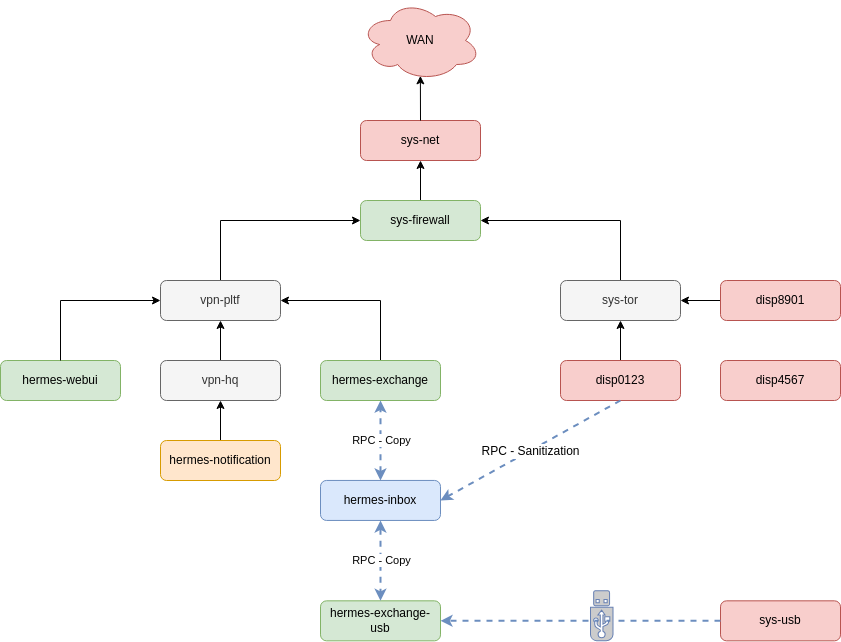

The diagram above was exported from draw.io. Its source (the exported page's mxGraphModel, read from the mxfile embedded in the PNG):
<mxGraphModel dx="1230" dy="1214" grid="1" gridSize="10" guides="1" tooltips="1" connect="1" arrows="1" fold="1" page="1" pageScale="1" pageWidth="850" pageHeight="1100" math="0" shadow="0">
  <root>
    <mxCell id="0" />
    <mxCell id="1" parent="0" />
    <mxCell id="dy2X4eCza_hxjk_AujWN-1" value="sys-net" style="rounded=1;whiteSpace=wrap;html=1;fillColor=#f8cecc;strokeColor=#b85450;" parent="1" vertex="1">
      <mxGeometry x="360" y="200" width="120" height="40" as="geometry" />
    </mxCell>
    <mxCell id="dy2X4eCza_hxjk_AujWN-18" style="edgeStyle=orthogonalEdgeStyle;rounded=0;orthogonalLoop=1;jettySize=auto;html=1;exitX=0.5;exitY=0;exitDx=0;exitDy=0;entryX=0.5;entryY=1;entryDx=0;entryDy=0;" parent="1" source="dy2X4eCza_hxjk_AujWN-3" target="dy2X4eCza_hxjk_AujWN-1" edge="1">
      <mxGeometry relative="1" as="geometry" />
    </mxCell>
    <mxCell id="dy2X4eCza_hxjk_AujWN-3" value="sys-firewall" style="rounded=1;whiteSpace=wrap;html=1;fillColor=#d5e8d4;strokeColor=#82b366;" parent="1" vertex="1">
      <mxGeometry x="360" y="280" width="120" height="40" as="geometry" />
    </mxCell>
    <mxCell id="dy2X4eCza_hxjk_AujWN-16" style="edgeStyle=orthogonalEdgeStyle;rounded=0;orthogonalLoop=1;jettySize=auto;html=1;exitX=0.5;exitY=0;exitDx=0;exitDy=0;entryX=1;entryY=0.5;entryDx=0;entryDy=0;" parent="1" source="dy2X4eCza_hxjk_AujWN-5" target="dy2X4eCza_hxjk_AujWN-3" edge="1">
      <mxGeometry relative="1" as="geometry" />
    </mxCell>
    <mxCell id="dy2X4eCza_hxjk_AujWN-5" value="sys-tor" style="rounded=1;whiteSpace=wrap;html=1;fillColor=#f5f5f5;fontColor=#333333;strokeColor=#666666;" parent="1" vertex="1">
      <mxGeometry x="560" y="360" width="120" height="40" as="geometry" />
    </mxCell>
    <mxCell id="dy2X4eCza_hxjk_AujWN-17" style="edgeStyle=orthogonalEdgeStyle;rounded=0;orthogonalLoop=1;jettySize=auto;html=1;exitX=0.5;exitY=0;exitDx=0;exitDy=0;entryX=0;entryY=0.5;entryDx=0;entryDy=0;" parent="1" source="dy2X4eCza_hxjk_AujWN-6" target="dy2X4eCza_hxjk_AujWN-3" edge="1">
      <mxGeometry relative="1" as="geometry" />
    </mxCell>
    <mxCell id="dy2X4eCza_hxjk_AujWN-6" value="vpn-pltf" style="rounded=1;whiteSpace=wrap;html=1;fillColor=#f5f5f5;fontColor=#333333;strokeColor=#666666;" parent="1" vertex="1">
      <mxGeometry x="160" y="360" width="120" height="40" as="geometry" />
    </mxCell>
    <mxCell id="dy2X4eCza_hxjk_AujWN-7" value="hermes-webui" style="rounded=1;whiteSpace=wrap;html=1;fillColor=#d5e8d4;strokeColor=#82b366;" parent="1" vertex="1">
      <mxGeometry y="440" width="120" height="40" as="geometry" />
    </mxCell>
    <mxCell id="dy2X4eCza_hxjk_AujWN-27" style="edgeStyle=orthogonalEdgeStyle;rounded=0;orthogonalLoop=1;jettySize=auto;html=1;exitX=0.5;exitY=0;exitDx=0;exitDy=0;entryX=1;entryY=0.5;entryDx=0;entryDy=0;" parent="1" source="dy2X4eCza_hxjk_AujWN-8" target="dy2X4eCza_hxjk_AujWN-6" edge="1">
      <mxGeometry relative="1" as="geometry" />
    </mxCell>
    <mxCell id="dy2X4eCza_hxjk_AujWN-8" value="hermes-exchange" style="rounded=1;whiteSpace=wrap;html=1;fillColor=#d5e8d4;strokeColor=#82b366;" parent="1" vertex="1">
      <mxGeometry x="320" y="440" width="120" height="40" as="geometry" />
    </mxCell>
    <mxCell id="dy2X4eCza_hxjk_AujWN-9" value="hermes-inbox" style="rounded=1;whiteSpace=wrap;html=1;fillColor=#dae8fc;strokeColor=#6c8ebf;" parent="1" vertex="1">
      <mxGeometry x="320" y="559.95" width="120" height="40" as="geometry" />
    </mxCell>
    <mxCell id="dy2X4eCza_hxjk_AujWN-11" value="hermes-exchange-usb" style="rounded=1;whiteSpace=wrap;html=1;fillColor=#d5e8d4;strokeColor=#82b366;" parent="1" vertex="1">
      <mxGeometry x="320" y="680.34" width="120" height="40" as="geometry" />
    </mxCell>
    <mxCell id="bXJqbScpxGk7BUfd9zr0-8" style="edgeStyle=orthogonalEdgeStyle;rounded=0;orthogonalLoop=1;jettySize=auto;html=1;exitX=0.5;exitY=0;exitDx=0;exitDy=0;entryX=0.5;entryY=1;entryDx=0;entryDy=0;" edge="1" parent="1" source="dy2X4eCza_hxjk_AujWN-12" target="dy2X4eCza_hxjk_AujWN-5">
      <mxGeometry relative="1" as="geometry" />
    </mxCell>
    <mxCell id="dy2X4eCza_hxjk_AujWN-12" value="disp0123" style="rounded=1;whiteSpace=wrap;html=1;fillColor=#f8cecc;strokeColor=#b85450;" parent="1" vertex="1">
      <mxGeometry x="560" y="440" width="120" height="40" as="geometry" />
    </mxCell>
    <mxCell id="dy2X4eCza_hxjk_AujWN-19" value="WAN" style="ellipse;shape=cloud;whiteSpace=wrap;html=1;fillColor=#f8cecc;strokeColor=#b85450;" parent="1" vertex="1">
      <mxGeometry x="360" y="80" width="120" height="80" as="geometry" />
    </mxCell>
    <mxCell id="dy2X4eCza_hxjk_AujWN-23" value="" style="endArrow=classic;html=1;rounded=0;entryX=0.499;entryY=0.942;entryDx=0;entryDy=0;entryPerimeter=0;exitX=0.5;exitY=0;exitDx=0;exitDy=0;" parent="1" target="dy2X4eCza_hxjk_AujWN-19" edge="1" source="dy2X4eCza_hxjk_AujWN-1">
      <mxGeometry width="50" height="50" relative="1" as="geometry">
        <mxPoint x="420" y="210" as="sourcePoint" />
        <mxPoint x="470" y="160" as="targetPoint" />
      </mxGeometry>
    </mxCell>
    <mxCell id="dy2X4eCza_hxjk_AujWN-26" style="edgeStyle=orthogonalEdgeStyle;rounded=0;orthogonalLoop=1;jettySize=auto;html=1;exitX=0.5;exitY=0;exitDx=0;exitDy=0;entryX=0;entryY=0.5;entryDx=0;entryDy=0;" parent="1" source="dy2X4eCza_hxjk_AujWN-7" target="dy2X4eCza_hxjk_AujWN-6" edge="1">
      <mxGeometry relative="1" as="geometry">
        <mxPoint x="120" y="409.48" as="sourcePoint" />
        <mxPoint x="150" y="380" as="targetPoint" />
      </mxGeometry>
    </mxCell>
    <mxCell id="dy2X4eCza_hxjk_AujWN-33" value="" style="endArrow=classic;html=1;rounded=0;exitX=0.5;exitY=0;exitDx=0;exitDy=0;entryX=0.5;entryY=1;entryDx=0;entryDy=0;dashed=1;strokeWidth=2;fillColor=#dae8fc;strokeColor=#6c8ebf;startArrow=classic;startFill=1;" parent="1" source="dy2X4eCza_hxjk_AujWN-9" target="dy2X4eCza_hxjk_AujWN-8" edge="1">
      <mxGeometry relative="1" as="geometry">
        <mxPoint x="400" y="560" as="sourcePoint" />
        <mxPoint x="500" y="560" as="targetPoint" />
      </mxGeometry>
    </mxCell>
    <mxCell id="dy2X4eCza_hxjk_AujWN-34" value="RPC - Copy" style="edgeLabel;resizable=0;html=1;align=center;verticalAlign=middle;" parent="dy2X4eCza_hxjk_AujWN-33" connectable="0" vertex="1">
      <mxGeometry relative="1" as="geometry" />
    </mxCell>
    <mxCell id="dy2X4eCza_hxjk_AujWN-35" value="" style="endArrow=classic;html=1;rounded=0;exitX=0.5;exitY=1;exitDx=0;exitDy=0;entryX=0.5;entryY=0;entryDx=0;entryDy=0;dashed=1;strokeWidth=2;fillColor=#dae8fc;strokeColor=#6c8ebf;startArrow=classic;startFill=1;" parent="1" source="dy2X4eCza_hxjk_AujWN-9" target="dy2X4eCza_hxjk_AujWN-11" edge="1">
      <mxGeometry relative="1" as="geometry">
        <mxPoint x="480" y="639.95" as="sourcePoint" />
        <mxPoint x="480" y="599.95" as="targetPoint" />
      </mxGeometry>
    </mxCell>
    <mxCell id="dy2X4eCza_hxjk_AujWN-36" value="RPC - Copy" style="edgeLabel;resizable=0;html=1;align=center;verticalAlign=middle;" parent="dy2X4eCza_hxjk_AujWN-35" connectable="0" vertex="1">
      <mxGeometry relative="1" as="geometry" />
    </mxCell>
    <mxCell id="dy2X4eCza_hxjk_AujWN-37" value="" style="endArrow=classic;html=1;rounded=0;exitX=0.5;exitY=1;exitDx=0;exitDy=0;entryX=1;entryY=0.5;entryDx=0;entryDy=0;dashed=1;strokeWidth=2;fillColor=#dae8fc;strokeColor=#6c8ebf;" parent="1" source="dy2X4eCza_hxjk_AujWN-12" target="dy2X4eCza_hxjk_AujWN-9" edge="1">
      <mxGeometry relative="1" as="geometry">
        <mxPoint x="480" y="640" as="sourcePoint" />
        <mxPoint x="480" y="600" as="targetPoint" />
      </mxGeometry>
    </mxCell>
    <mxCell id="dy2X4eCza_hxjk_AujWN-38" value="RPC - Sanitization" style="edgeLabel;resizable=0;html=1;align=center;verticalAlign=middle;fontSize=12;" parent="dy2X4eCza_hxjk_AujWN-37" connectable="0" vertex="1">
      <mxGeometry relative="1" as="geometry" />
    </mxCell>
    <mxCell id="dy2X4eCza_hxjk_AujWN-42" value="sys-usb" style="rounded=1;whiteSpace=wrap;html=1;fillColor=#f8cecc;strokeColor=#b85450;" parent="1" vertex="1">
      <mxGeometry x="720" y="680.34" width="120" height="40" as="geometry" />
    </mxCell>
    <mxCell id="dy2X4eCza_hxjk_AujWN-49" value="" style="endArrow=classic;html=1;rounded=0;exitX=0;exitY=0.5;exitDx=0;exitDy=0;entryX=1;entryY=0.5;entryDx=0;entryDy=0;dashed=1;strokeWidth=2;fillColor=#dae8fc;strokeColor=#6c8ebf;" parent="1" source="dy2X4eCza_hxjk_AujWN-42" target="dy2X4eCza_hxjk_AujWN-11" edge="1">
      <mxGeometry relative="1" as="geometry">
        <mxPoint x="523.75" y="779.9200000000001" as="sourcePoint" />
        <mxPoint x="413.75" y="779.9200000000001" as="targetPoint" />
      </mxGeometry>
    </mxCell>
    <mxCell id="dy2X4eCza_hxjk_AujWN-48" value="" style="fontColor=#0066CC;verticalAlign=top;verticalLabelPosition=bottom;labelPosition=center;align=center;html=1;outlineConnect=0;fillColor=#CCCCCC;strokeColor=#6881B3;gradientColor=none;gradientDirection=north;strokeWidth=2;shape=mxgraph.networks.usb_stick;" parent="1" vertex="1">
      <mxGeometry x="590" y="670.34" width="22.5" height="50" as="geometry" />
    </mxCell>
    <mxCell id="bXJqbScpxGk7BUfd9zr0-1" value="disp4567" style="rounded=1;whiteSpace=wrap;html=1;fillColor=#f8cecc;strokeColor=#b85450;" vertex="1" parent="1">
      <mxGeometry x="720" y="440" width="120" height="40" as="geometry" />
    </mxCell>
    <mxCell id="bXJqbScpxGk7BUfd9zr0-12" style="edgeStyle=orthogonalEdgeStyle;rounded=0;orthogonalLoop=1;jettySize=auto;html=1;exitX=0;exitY=0.5;exitDx=0;exitDy=0;entryX=1;entryY=0.5;entryDx=0;entryDy=0;" edge="1" parent="1" source="bXJqbScpxGk7BUfd9zr0-3" target="dy2X4eCza_hxjk_AujWN-5">
      <mxGeometry relative="1" as="geometry" />
    </mxCell>
    <mxCell id="bXJqbScpxGk7BUfd9zr0-3" value="disp8901" style="rounded=1;whiteSpace=wrap;html=1;fillColor=#f8cecc;strokeColor=#b85450;" vertex="1" parent="1">
      <mxGeometry x="720" y="360" width="120" height="40" as="geometry" />
    </mxCell>
    <mxCell id="bXJqbScpxGk7BUfd9zr0-20" style="edgeStyle=orthogonalEdgeStyle;rounded=0;orthogonalLoop=1;jettySize=auto;html=1;exitX=0.5;exitY=0;exitDx=0;exitDy=0;entryX=0.5;entryY=1;entryDx=0;entryDy=0;" edge="1" parent="1" source="bXJqbScpxGk7BUfd9zr0-17" target="bXJqbScpxGk7BUfd9zr0-18">
      <mxGeometry relative="1" as="geometry" />
    </mxCell>
    <mxCell id="bXJqbScpxGk7BUfd9zr0-17" value="hermes-notification" style="rounded=1;whiteSpace=wrap;html=1;fillColor=#ffe6cc;strokeColor=#d79b00;" vertex="1" parent="1">
      <mxGeometry x="160" y="520" width="120" height="40" as="geometry" />
    </mxCell>
    <mxCell id="bXJqbScpxGk7BUfd9zr0-19" style="edgeStyle=orthogonalEdgeStyle;rounded=0;orthogonalLoop=1;jettySize=auto;html=1;exitX=0.5;exitY=0;exitDx=0;exitDy=0;entryX=0.5;entryY=1;entryDx=0;entryDy=0;" edge="1" parent="1" source="bXJqbScpxGk7BUfd9zr0-18" target="dy2X4eCza_hxjk_AujWN-6">
      <mxGeometry relative="1" as="geometry" />
    </mxCell>
    <mxCell id="bXJqbScpxGk7BUfd9zr0-18" value="vpn-hq" style="rounded=1;whiteSpace=wrap;html=1;fillColor=#f5f5f5;fontColor=#333333;strokeColor=#666666;" vertex="1" parent="1">
      <mxGeometry x="160" y="440" width="120" height="40" as="geometry" />
    </mxCell>
  </root>
</mxGraphModel>